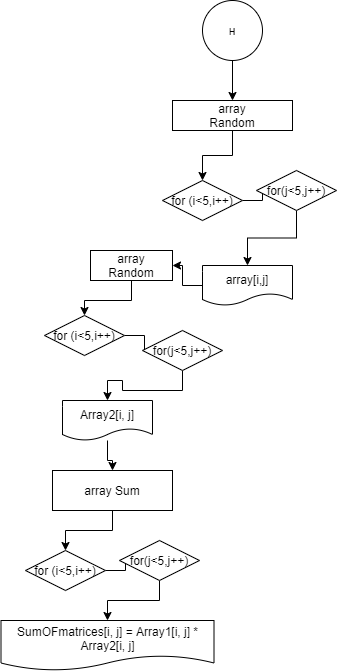

The diagram above was exported from draw.io. Its source (the exported page's mxGraphModel, read from the mxfile embedded in the PNG):
<mxGraphModel dx="1826" dy="781" grid="1" gridSize="10" guides="1" tooltips="1" connect="1" arrows="1" fold="1" page="1" pageScale="1" pageWidth="827" pageHeight="1169" math="0" shadow="0">
  <root>
    <mxCell id="0" />
    <mxCell id="1" parent="0" />
    <mxCell id="o_kGTqCjiK5TgDuEybfI-148" value="" style="edgeStyle=orthogonalEdgeStyle;rounded=0;orthogonalLoop=1;jettySize=auto;html=1;" edge="1" parent="1" source="o_kGTqCjiK5TgDuEybfI-146" target="o_kGTqCjiK5TgDuEybfI-147">
      <mxGeometry relative="1" as="geometry" />
    </mxCell>
    <mxCell id="o_kGTqCjiK5TgDuEybfI-146" value="н" style="ellipse;whiteSpace=wrap;html=1;aspect=fixed;" vertex="1" parent="1">
      <mxGeometry x="280" y="320" width="60" height="60" as="geometry" />
    </mxCell>
    <mxCell id="o_kGTqCjiK5TgDuEybfI-150" value="" style="edgeStyle=orthogonalEdgeStyle;rounded=0;orthogonalLoop=1;jettySize=auto;html=1;" edge="1" parent="1" source="o_kGTqCjiK5TgDuEybfI-147" target="o_kGTqCjiK5TgDuEybfI-149">
      <mxGeometry relative="1" as="geometry" />
    </mxCell>
    <mxCell id="o_kGTqCjiK5TgDuEybfI-147" value="array&lt;br&gt;Random" style="whiteSpace=wrap;html=1;" vertex="1" parent="1">
      <mxGeometry x="250" y="420" width="120" height="30" as="geometry" />
    </mxCell>
    <mxCell id="o_kGTqCjiK5TgDuEybfI-152" value="" style="edgeStyle=orthogonalEdgeStyle;rounded=0;orthogonalLoop=1;jettySize=auto;html=1;" edge="1" parent="1" source="o_kGTqCjiK5TgDuEybfI-149" target="o_kGTqCjiK5TgDuEybfI-151">
      <mxGeometry relative="1" as="geometry" />
    </mxCell>
    <mxCell id="o_kGTqCjiK5TgDuEybfI-149" value="for (i&amp;lt;5,i++)" style="rhombus;whiteSpace=wrap;html=1;" vertex="1" parent="1">
      <mxGeometry x="240" y="500" width="80" height="40" as="geometry" />
    </mxCell>
    <mxCell id="o_kGTqCjiK5TgDuEybfI-154" value="" style="edgeStyle=orthogonalEdgeStyle;rounded=0;orthogonalLoop=1;jettySize=auto;html=1;" edge="1" parent="1" source="o_kGTqCjiK5TgDuEybfI-151" target="o_kGTqCjiK5TgDuEybfI-153">
      <mxGeometry relative="1" as="geometry" />
    </mxCell>
    <mxCell id="o_kGTqCjiK5TgDuEybfI-151" value="for(j&amp;lt;5,j++)" style="rhombus;whiteSpace=wrap;html=1;" vertex="1" parent="1">
      <mxGeometry x="334" y="490" width="80" height="40" as="geometry" />
    </mxCell>
    <mxCell id="o_kGTqCjiK5TgDuEybfI-161" value="" style="edgeStyle=orthogonalEdgeStyle;rounded=0;orthogonalLoop=1;jettySize=auto;html=1;" edge="1" parent="1" source="o_kGTqCjiK5TgDuEybfI-153" target="o_kGTqCjiK5TgDuEybfI-156">
      <mxGeometry relative="1" as="geometry" />
    </mxCell>
    <mxCell id="o_kGTqCjiK5TgDuEybfI-153" value="array[i,j]" style="shape=document;whiteSpace=wrap;html=1;boundedLbl=1;" vertex="1" parent="1">
      <mxGeometry x="280" y="585" width="90" height="40" as="geometry" />
    </mxCell>
    <mxCell id="o_kGTqCjiK5TgDuEybfI-166" value="" style="edgeStyle=orthogonalEdgeStyle;rounded=0;orthogonalLoop=1;jettySize=auto;html=1;" edge="1" parent="1" source="o_kGTqCjiK5TgDuEybfI-156" target="o_kGTqCjiK5TgDuEybfI-163">
      <mxGeometry relative="1" as="geometry" />
    </mxCell>
    <mxCell id="o_kGTqCjiK5TgDuEybfI-156" value="array&lt;br&gt;Random" style="whiteSpace=wrap;html=1;" vertex="1" parent="1">
      <mxGeometry x="168" y="570" width="82" height="30" as="geometry" />
    </mxCell>
    <mxCell id="o_kGTqCjiK5TgDuEybfI-162" value="" style="edgeStyle=orthogonalEdgeStyle;rounded=0;orthogonalLoop=1;jettySize=auto;html=1;" edge="1" parent="1" source="o_kGTqCjiK5TgDuEybfI-163" target="o_kGTqCjiK5TgDuEybfI-164">
      <mxGeometry relative="1" as="geometry" />
    </mxCell>
    <mxCell id="o_kGTqCjiK5TgDuEybfI-163" value="for (i&amp;lt;5,i++)" style="rhombus;whiteSpace=wrap;html=1;" vertex="1" parent="1">
      <mxGeometry x="122" y="635" width="80" height="40" as="geometry" />
    </mxCell>
    <mxCell id="o_kGTqCjiK5TgDuEybfI-168" value="" style="edgeStyle=orthogonalEdgeStyle;rounded=0;orthogonalLoop=1;jettySize=auto;html=1;" edge="1" parent="1" source="o_kGTqCjiK5TgDuEybfI-164" target="o_kGTqCjiK5TgDuEybfI-167">
      <mxGeometry relative="1" as="geometry" />
    </mxCell>
    <mxCell id="o_kGTqCjiK5TgDuEybfI-164" value="for(j&amp;lt;5,j++)" style="rhombus;whiteSpace=wrap;html=1;" vertex="1" parent="1">
      <mxGeometry x="220" y="650" width="80" height="40" as="geometry" />
    </mxCell>
    <mxCell id="o_kGTqCjiK5TgDuEybfI-170" value="" style="edgeStyle=orthogonalEdgeStyle;rounded=0;orthogonalLoop=1;jettySize=auto;html=1;" edge="1" parent="1" source="o_kGTqCjiK5TgDuEybfI-167" target="o_kGTqCjiK5TgDuEybfI-169">
      <mxGeometry relative="1" as="geometry" />
    </mxCell>
    <mxCell id="o_kGTqCjiK5TgDuEybfI-167" value="Array2[i, j]" style="shape=document;whiteSpace=wrap;html=1;boundedLbl=1;" vertex="1" parent="1">
      <mxGeometry x="140" y="720" width="90" height="40" as="geometry" />
    </mxCell>
    <mxCell id="o_kGTqCjiK5TgDuEybfI-174" value="" style="edgeStyle=orthogonalEdgeStyle;rounded=0;orthogonalLoop=1;jettySize=auto;html=1;" edge="1" parent="1" source="o_kGTqCjiK5TgDuEybfI-169" target="o_kGTqCjiK5TgDuEybfI-172">
      <mxGeometry relative="1" as="geometry" />
    </mxCell>
    <mxCell id="o_kGTqCjiK5TgDuEybfI-169" value="array Sum" style="whiteSpace=wrap;html=1;" vertex="1" parent="1">
      <mxGeometry x="130" y="790" width="120" height="40" as="geometry" />
    </mxCell>
    <mxCell id="o_kGTqCjiK5TgDuEybfI-171" value="" style="edgeStyle=orthogonalEdgeStyle;rounded=0;orthogonalLoop=1;jettySize=auto;html=1;" edge="1" parent="1" source="o_kGTqCjiK5TgDuEybfI-172" target="o_kGTqCjiK5TgDuEybfI-173">
      <mxGeometry relative="1" as="geometry" />
    </mxCell>
    <mxCell id="o_kGTqCjiK5TgDuEybfI-172" value="for (i&amp;lt;5,i++)" style="rhombus;whiteSpace=wrap;html=1;" vertex="1" parent="1">
      <mxGeometry x="103" y="870" width="80" height="40" as="geometry" />
    </mxCell>
    <mxCell id="o_kGTqCjiK5TgDuEybfI-176" value="" style="edgeStyle=orthogonalEdgeStyle;rounded=0;orthogonalLoop=1;jettySize=auto;html=1;" edge="1" parent="1" source="o_kGTqCjiK5TgDuEybfI-173" target="o_kGTqCjiK5TgDuEybfI-175">
      <mxGeometry relative="1" as="geometry" />
    </mxCell>
    <mxCell id="o_kGTqCjiK5TgDuEybfI-173" value="for(j&amp;lt;5,j++)" style="rhombus;whiteSpace=wrap;html=1;" vertex="1" parent="1">
      <mxGeometry x="197" y="860" width="80" height="40" as="geometry" />
    </mxCell>
    <mxCell id="o_kGTqCjiK5TgDuEybfI-175" value="SumOFmatrices[i, j] = Array1[i, j] * Array2[i, j]" style="shape=document;whiteSpace=wrap;html=1;boundedLbl=1;" vertex="1" parent="1">
      <mxGeometry x="78.5" y="940" width="213" height="50" as="geometry" />
    </mxCell>
  </root>
</mxGraphModel>